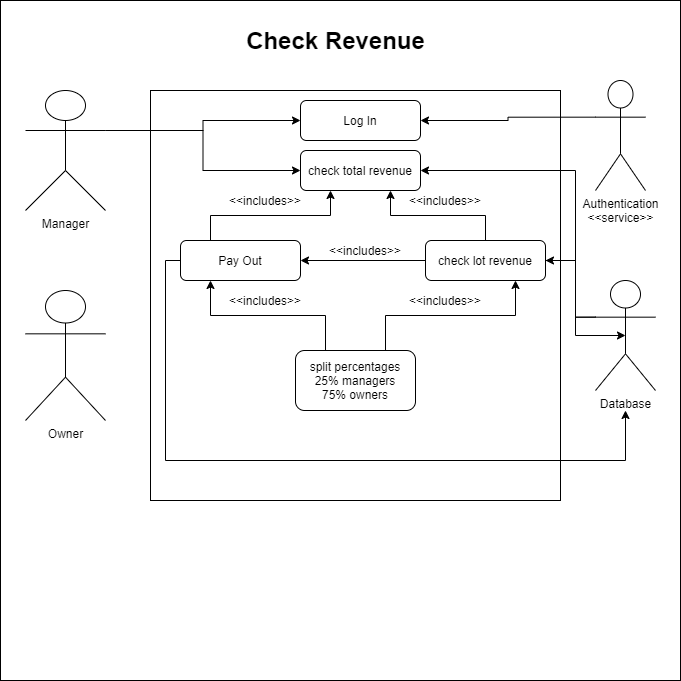

The diagram above was exported from draw.io. Its source (the exported page's mxGraphModel, read from the mxfile embedded in the PNG):
<mxGraphModel dx="1024" dy="601" grid="1" gridSize="10" guides="1" tooltips="1" connect="1" arrows="1" fold="1" page="1" pageScale="1" pageWidth="850" pageHeight="1100" math="0" shadow="0">
  <root>
    <mxCell id="0" />
    <mxCell id="1" parent="0" />
    <mxCell id="0eOJUjaPY9huyJSMq6oy-36" value="" style="whiteSpace=wrap;html=1;aspect=fixed;" parent="1" vertex="1">
      <mxGeometry x="85" y="30" width="680" height="680" as="geometry" />
    </mxCell>
    <mxCell id="0eOJUjaPY9huyJSMq6oy-38" value="Check Revenue" style="text;strokeColor=none;fillColor=none;html=1;fontSize=24;fontStyle=1;verticalAlign=middle;align=center;" parent="1" vertex="1">
      <mxGeometry x="370" y="50" width="100" height="40" as="geometry" />
    </mxCell>
    <mxCell id="0eOJUjaPY9huyJSMq6oy-39" value="" style="whiteSpace=wrap;html=1;aspect=fixed;" parent="1" vertex="1">
      <mxGeometry x="235" y="120" width="410" height="410" as="geometry" />
    </mxCell>
    <mxCell id="0eOJUjaPY9huyJSMq6oy-70" style="edgeStyle=orthogonalEdgeStyle;rounded=0;orthogonalLoop=1;jettySize=auto;html=1;exitX=1;exitY=0.3333333333333333;exitDx=0;exitDy=0;exitPerimeter=0;entryX=0;entryY=0.5;entryDx=0;entryDy=0;" parent="1" source="0eOJUjaPY9huyJSMq6oy-40" target="0eOJUjaPY9huyJSMq6oy-42" edge="1">
      <mxGeometry relative="1" as="geometry" />
    </mxCell>
    <mxCell id="0eOJUjaPY9huyJSMq6oy-71" style="edgeStyle=orthogonalEdgeStyle;rounded=0;orthogonalLoop=1;jettySize=auto;html=1;exitX=1;exitY=0.3333333333333333;exitDx=0;exitDy=0;exitPerimeter=0;entryX=0;entryY=0.5;entryDx=0;entryDy=0;" parent="1" source="0eOJUjaPY9huyJSMq6oy-40" target="0eOJUjaPY9huyJSMq6oy-43" edge="1">
      <mxGeometry relative="1" as="geometry" />
    </mxCell>
    <mxCell id="0eOJUjaPY9huyJSMq6oy-40" value="Manager" style="shape=umlActor;verticalLabelPosition=bottom;verticalAlign=top;html=1;outlineConnect=0;" parent="1" vertex="1">
      <mxGeometry x="110" y="120" width="80" height="120" as="geometry" />
    </mxCell>
    <mxCell id="0eOJUjaPY9huyJSMq6oy-41" value="Owner" style="shape=umlActor;verticalLabelPosition=bottom;verticalAlign=top;html=1;outlineConnect=0;" parent="1" vertex="1">
      <mxGeometry x="110" y="320" width="80" height="130" as="geometry" />
    </mxCell>
    <mxCell id="0eOJUjaPY9huyJSMq6oy-42" value="Log In" style="rounded=1;whiteSpace=wrap;html=1;" parent="1" vertex="1">
      <mxGeometry x="385" y="130" width="120" height="40" as="geometry" />
    </mxCell>
    <mxCell id="0eOJUjaPY9huyJSMq6oy-43" value="check total revenue" style="rounded=1;whiteSpace=wrap;html=1;" parent="1" vertex="1">
      <mxGeometry x="385" y="180" width="120" height="40" as="geometry" />
    </mxCell>
    <mxCell id="0eOJUjaPY9huyJSMq6oy-52" style="edgeStyle=orthogonalEdgeStyle;rounded=0;orthogonalLoop=1;jettySize=auto;html=1;exitX=0.25;exitY=0;exitDx=0;exitDy=0;entryX=0.25;entryY=1;entryDx=0;entryDy=0;" parent="1" source="0eOJUjaPY9huyJSMq6oy-44" target="0eOJUjaPY9huyJSMq6oy-43" edge="1">
      <mxGeometry relative="1" as="geometry" />
    </mxCell>
    <mxCell id="0eOJUjaPY9huyJSMq6oy-72" style="edgeStyle=orthogonalEdgeStyle;rounded=0;orthogonalLoop=1;jettySize=auto;html=1;exitX=0;exitY=0.5;exitDx=0;exitDy=0;" parent="1" source="0eOJUjaPY9huyJSMq6oy-44" edge="1">
      <mxGeometry relative="1" as="geometry">
        <Array as="points">
          <mxPoint x="250" y="290" />
          <mxPoint x="250" y="490" />
          <mxPoint x="710" y="490" />
        </Array>
        <mxPoint x="710" y="440" as="targetPoint" />
      </mxGeometry>
    </mxCell>
    <mxCell id="0eOJUjaPY9huyJSMq6oy-44" value="Pay Out" style="rounded=1;whiteSpace=wrap;html=1;" parent="1" vertex="1">
      <mxGeometry x="265" y="270" width="120" height="40" as="geometry" />
    </mxCell>
    <mxCell id="0eOJUjaPY9huyJSMq6oy-50" style="edgeStyle=orthogonalEdgeStyle;rounded=0;orthogonalLoop=1;jettySize=auto;html=1;exitX=0;exitY=0.5;exitDx=0;exitDy=0;entryX=1;entryY=0.5;entryDx=0;entryDy=0;" parent="1" source="0eOJUjaPY9huyJSMq6oy-45" target="0eOJUjaPY9huyJSMq6oy-44" edge="1">
      <mxGeometry relative="1" as="geometry" />
    </mxCell>
    <mxCell id="0eOJUjaPY9huyJSMq6oy-53" style="edgeStyle=orthogonalEdgeStyle;rounded=0;orthogonalLoop=1;jettySize=auto;html=1;exitX=0.5;exitY=0;exitDx=0;exitDy=0;entryX=0.75;entryY=1;entryDx=0;entryDy=0;" parent="1" source="0eOJUjaPY9huyJSMq6oy-45" target="0eOJUjaPY9huyJSMq6oy-43" edge="1">
      <mxGeometry relative="1" as="geometry" />
    </mxCell>
    <mxCell id="0eOJUjaPY9huyJSMq6oy-74" style="edgeStyle=orthogonalEdgeStyle;rounded=0;orthogonalLoop=1;jettySize=auto;html=1;exitX=1;exitY=0.5;exitDx=0;exitDy=0;entryX=0.5;entryY=0.5;entryDx=0;entryDy=0;entryPerimeter=0;" parent="1" source="0eOJUjaPY9huyJSMq6oy-45" target="0eOJUjaPY9huyJSMq6oy-65" edge="1">
      <mxGeometry relative="1" as="geometry">
        <Array as="points">
          <mxPoint x="660" y="290" />
          <mxPoint x="660" y="365" />
        </Array>
      </mxGeometry>
    </mxCell>
    <mxCell id="0eOJUjaPY9huyJSMq6oy-45" value="check lot revenue" style="rounded=1;whiteSpace=wrap;html=1;" parent="1" vertex="1">
      <mxGeometry x="510" y="270" width="120" height="40" as="geometry" />
    </mxCell>
    <mxCell id="0eOJUjaPY9huyJSMq6oy-47" style="edgeStyle=orthogonalEdgeStyle;rounded=0;orthogonalLoop=1;jettySize=auto;html=1;exitX=0.25;exitY=0;exitDx=0;exitDy=0;entryX=0.25;entryY=1;entryDx=0;entryDy=0;" parent="1" source="0eOJUjaPY9huyJSMq6oy-46" target="0eOJUjaPY9huyJSMq6oy-44" edge="1">
      <mxGeometry relative="1" as="geometry" />
    </mxCell>
    <mxCell id="0eOJUjaPY9huyJSMq6oy-49" style="edgeStyle=orthogonalEdgeStyle;rounded=0;orthogonalLoop=1;jettySize=auto;html=1;exitX=0.75;exitY=0;exitDx=0;exitDy=0;entryX=0.75;entryY=1;entryDx=0;entryDy=0;" parent="1" source="0eOJUjaPY9huyJSMq6oy-46" target="0eOJUjaPY9huyJSMq6oy-45" edge="1">
      <mxGeometry relative="1" as="geometry" />
    </mxCell>
    <mxCell id="0eOJUjaPY9huyJSMq6oy-46" value="split percentages&lt;br&gt;25% managers&lt;br&gt;75% owners" style="rounded=1;whiteSpace=wrap;html=1;" parent="1" vertex="1">
      <mxGeometry x="380" y="380" width="120" height="60" as="geometry" />
    </mxCell>
    <mxCell id="0eOJUjaPY9huyJSMq6oy-54" value="&amp;lt;&amp;lt;includes&amp;gt;&amp;gt;" style="text;html=1;strokeColor=none;fillColor=none;align=center;verticalAlign=middle;whiteSpace=wrap;rounded=0;" parent="1" vertex="1">
      <mxGeometry x="290" y="220" width="120" height="20" as="geometry" />
    </mxCell>
    <mxCell id="0eOJUjaPY9huyJSMq6oy-55" value="&amp;lt;&amp;lt;includes&amp;gt;&amp;gt;" style="text;html=1;strokeColor=none;fillColor=none;align=center;verticalAlign=middle;whiteSpace=wrap;rounded=0;" parent="1" vertex="1">
      <mxGeometry x="470" y="220" width="120" height="20" as="geometry" />
    </mxCell>
    <mxCell id="0eOJUjaPY9huyJSMq6oy-56" value="&amp;lt;&amp;lt;includes&amp;gt;&amp;gt;" style="text;html=1;strokeColor=none;fillColor=none;align=center;verticalAlign=middle;whiteSpace=wrap;rounded=0;" parent="1" vertex="1">
      <mxGeometry x="390" y="270" width="120" height="20" as="geometry" />
    </mxCell>
    <mxCell id="0eOJUjaPY9huyJSMq6oy-57" value="&amp;lt;&amp;lt;includes&amp;gt;&amp;gt;" style="text;html=1;strokeColor=none;fillColor=none;align=center;verticalAlign=middle;whiteSpace=wrap;rounded=0;" parent="1" vertex="1">
      <mxGeometry x="290" y="320" width="120" height="20" as="geometry" />
    </mxCell>
    <mxCell id="0eOJUjaPY9huyJSMq6oy-58" value="&amp;lt;&amp;lt;includes&amp;gt;&amp;gt;" style="text;html=1;strokeColor=none;fillColor=none;align=center;verticalAlign=middle;whiteSpace=wrap;rounded=0;" parent="1" vertex="1">
      <mxGeometry x="470" y="320" width="120" height="20" as="geometry" />
    </mxCell>
    <mxCell id="0eOJUjaPY9huyJSMq6oy-68" style="edgeStyle=orthogonalEdgeStyle;rounded=0;orthogonalLoop=1;jettySize=auto;html=1;exitX=0;exitY=0.3333333333333333;exitDx=0;exitDy=0;exitPerimeter=0;entryX=1;entryY=0.5;entryDx=0;entryDy=0;" parent="1" source="0eOJUjaPY9huyJSMq6oy-59" target="0eOJUjaPY9huyJSMq6oy-42" edge="1">
      <mxGeometry relative="1" as="geometry" />
    </mxCell>
    <mxCell id="0eOJUjaPY9huyJSMq6oy-59" value="Authentication&lt;br&gt;&amp;lt;&amp;lt;service&amp;gt;&amp;gt;" style="shape=umlActor;verticalLabelPosition=bottom;verticalAlign=top;html=1;outlineConnect=0;" parent="1" vertex="1">
      <mxGeometry x="680" y="110" width="50" height="110" as="geometry" />
    </mxCell>
    <mxCell id="0eOJUjaPY9huyJSMq6oy-66" style="edgeStyle=orthogonalEdgeStyle;rounded=0;orthogonalLoop=1;jettySize=auto;html=1;exitX=0;exitY=0.3333333333333333;exitDx=0;exitDy=0;exitPerimeter=0;entryX=1;entryY=0.5;entryDx=0;entryDy=0;" parent="1" source="0eOJUjaPY9huyJSMq6oy-65" target="0eOJUjaPY9huyJSMq6oy-45" edge="1">
      <mxGeometry relative="1" as="geometry">
        <Array as="points">
          <mxPoint x="660" y="347" />
          <mxPoint x="660" y="290" />
        </Array>
      </mxGeometry>
    </mxCell>
    <mxCell id="0eOJUjaPY9huyJSMq6oy-67" style="edgeStyle=orthogonalEdgeStyle;rounded=0;orthogonalLoop=1;jettySize=auto;html=1;exitX=0;exitY=0.3333333333333333;exitDx=0;exitDy=0;exitPerimeter=0;entryX=1;entryY=0.5;entryDx=0;entryDy=0;" parent="1" source="0eOJUjaPY9huyJSMq6oy-65" target="0eOJUjaPY9huyJSMq6oy-43" edge="1">
      <mxGeometry relative="1" as="geometry">
        <Array as="points">
          <mxPoint x="660" y="347" />
          <mxPoint x="660" y="200" />
        </Array>
      </mxGeometry>
    </mxCell>
    <mxCell id="0eOJUjaPY9huyJSMq6oy-65" value="Database" style="shape=umlActor;verticalLabelPosition=bottom;verticalAlign=top;html=1;outlineConnect=0;" parent="1" vertex="1">
      <mxGeometry x="680" y="310" width="60" height="110" as="geometry" />
    </mxCell>
  </root>
</mxGraphModel>